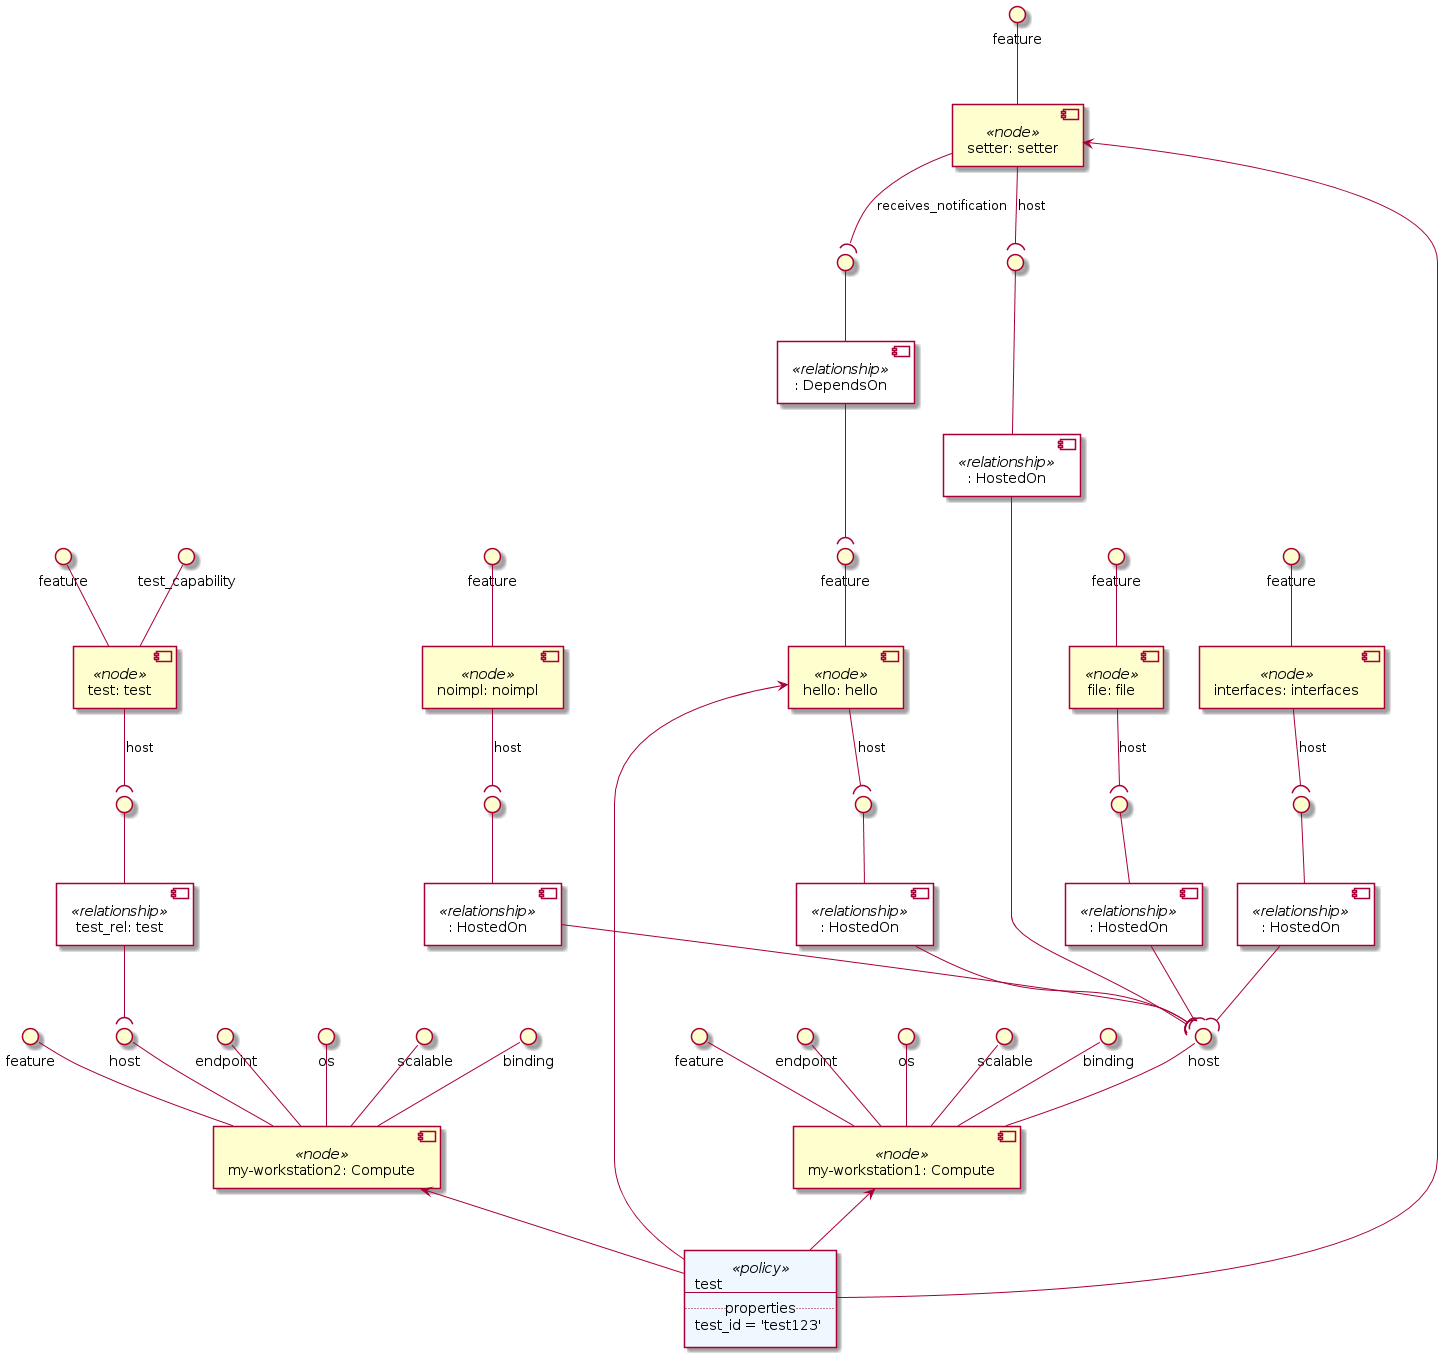

The diagram above was rendered by PlantUML. Its source (embedded in the PNG):
@startuml
skinparam componentStyle uml2
skinparam component {
  backgroundColor<<relationship>> White
}

component "my-workstation1: Compute" <<node>> as node_my_workstation1
interface "feature" as node_my_workstation1_feature
node_my_workstation1_feature -- node_my_workstation1
interface "host" as node_my_workstation1_host
node_my_workstation1_host -- node_my_workstation1
interface "endpoint" as node_my_workstation1_endpoint
node_my_workstation1_endpoint -- node_my_workstation1
interface "os" as node_my_workstation1_os
node_my_workstation1_os -- node_my_workstation1
interface "scalable" as node_my_workstation1_scalable
node_my_workstation1_scalable -- node_my_workstation1
interface "binding" as node_my_workstation1_binding
node_my_workstation1_binding -- node_my_workstation1

component "my-workstation2: Compute" <<node>> as node_my_workstation2
interface "feature" as node_my_workstation2_feature
node_my_workstation2_feature -- node_my_workstation2
interface "host" as node_my_workstation2_host
node_my_workstation2_host -- node_my_workstation2
interface "endpoint" as node_my_workstation2_endpoint
node_my_workstation2_endpoint -- node_my_workstation2
interface "os" as node_my_workstation2_os
node_my_workstation2_os -- node_my_workstation2
interface "scalable" as node_my_workstation2_scalable
node_my_workstation2_scalable -- node_my_workstation2
interface "binding" as node_my_workstation2_binding
node_my_workstation2_binding -- node_my_workstation2

component "file: file" <<node>> as node_file
interface "feature" as node_file_feature
node_file_feature -- node_file
component ": HostedOn" <<relationship>> as node_file_host_relationship0
interface " " as node_file_host_relationship0_source
node_file_host_relationship0_source -- node_file_host_relationship0
node_file --( node_file_host_relationship0_source : host

component "hello: hello" <<node>> as node_hello
interface "feature" as node_hello_feature
node_hello_feature -- node_hello
component ": HostedOn" <<relationship>> as node_hello_host_relationship0
interface " " as node_hello_host_relationship0_source
node_hello_host_relationship0_source -- node_hello_host_relationship0
node_hello --( node_hello_host_relationship0_source : host

component "interfaces: interfaces" <<node>> as node_interfaces
interface "feature" as node_interfaces_feature
node_interfaces_feature -- node_interfaces
component ": HostedOn" <<relationship>> as node_interfaces_host_relationship0
interface " " as node_interfaces_host_relationship0_source
node_interfaces_host_relationship0_source -- node_interfaces_host_relationship0
node_interfaces --( node_interfaces_host_relationship0_source : host

component "noimpl: noimpl" <<node>> as node_noimpl
interface "feature" as node_noimpl_feature
node_noimpl_feature -- node_noimpl
component ": HostedOn" <<relationship>> as node_noimpl_host_relationship0
interface " " as node_noimpl_host_relationship0_source
node_noimpl_host_relationship0_source -- node_noimpl_host_relationship0
node_noimpl --( node_noimpl_host_relationship0_source : host

component "setter: setter" <<node>> as node_setter
interface "feature" as node_setter_feature
node_setter_feature -- node_setter
component ": HostedOn" <<relationship>> as node_setter_host_relationship0
interface " " as node_setter_host_relationship0_source
node_setter_host_relationship0_source -- node_setter_host_relationship0
node_setter --( node_setter_host_relationship0_source : host
component ": DependsOn" <<relationship>> as node_setter_receives_notification_relationship1
interface " " as node_setter_receives_notification_relationship1_source
node_setter_receives_notification_relationship1_source -- node_setter_receives_notification_relationship1
node_setter --( node_setter_receives_notification_relationship1_source : receives_notification

component "test: test" <<node>> as node_test
interface "feature" as node_test_feature
node_test_feature -- node_test
interface "test_capability" as node_test_test_capability
node_test_test_capability -- node_test
component "test_rel: test" <<relationship>> as node_test_host_relationship0
interface " " as node_test_host_relationship0_source
node_test_host_relationship0_source -- node_test_host_relationship0
node_test --( node_test_host_relationship0_source : host

node_file_host_relationship0 --( node_my_workstation1_host
node_hello_host_relationship0 --( node_my_workstation1_host
node_interfaces_host_relationship0 --( node_my_workstation1_host
node_noimpl_host_relationship0 --( node_my_workstation1_host
node_setter_host_relationship0 --( node_my_workstation1_host
node_setter_receives_notification_relationship1 --( node_hello_feature
node_test_host_relationship0 --( node_my_workstation2_host
agent policy_test <<policy>> #AliceBlue [
test
---
.. properties ..
test_id = 'test123'
]
policy_test -up-> node_hello
policy_test -up-> node_setter
policy_test -up-> node_my_workstation1
policy_test -up-> node_my_workstation2
@enduml